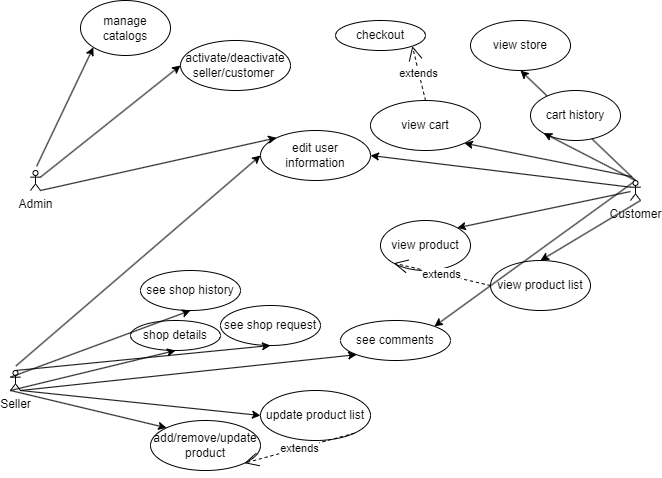

The diagram above was exported from draw.io. Its source (the exported page's mxGraphModel, read from the mxfile embedded in the PNG):
<mxGraphModel dx="2074" dy="1118" grid="1" gridSize="10" guides="1" tooltips="1" connect="1" arrows="1" fold="1" page="1" pageScale="1" pageWidth="850" pageHeight="1100" math="0" shadow="0">
  <root>
    <mxCell id="0" />
    <mxCell id="1" parent="0" />
    <mxCell id="w4E_8qeDEc7EK2nCQLhO-1" value="Admin" style="shape=umlActor;verticalLabelPosition=bottom;verticalAlign=top;html=1;" vertex="1" parent="1">
      <mxGeometry x="30" y="280" width="10" height="20" as="geometry" />
    </mxCell>
    <mxCell id="w4E_8qeDEc7EK2nCQLhO-2" value="Seller" style="shape=umlActor;verticalLabelPosition=bottom;verticalAlign=top;html=1;" vertex="1" parent="1">
      <mxGeometry x="10" y="480" width="10" height="20" as="geometry" />
    </mxCell>
    <mxCell id="w4E_8qeDEc7EK2nCQLhO-3" value="Customer" style="shape=umlActor;verticalLabelPosition=bottom;verticalAlign=top;html=1;" vertex="1" parent="1">
      <mxGeometry x="630" y="290" width="10" height="20" as="geometry" />
    </mxCell>
    <mxCell id="w4E_8qeDEc7EK2nCQLhO-4" value="activate/deactivate seller/customer&amp;nbsp;" style="ellipse;whiteSpace=wrap;html=1;" vertex="1" parent="1">
      <mxGeometry x="180" y="150" width="110" height="50" as="geometry" />
    </mxCell>
    <mxCell id="w4E_8qeDEc7EK2nCQLhO-5" value="add/remove/update product" style="ellipse;whiteSpace=wrap;html=1;" vertex="1" parent="1">
      <mxGeometry x="150" y="530" width="110" height="50" as="geometry" />
    </mxCell>
    <mxCell id="w4E_8qeDEc7EK2nCQLhO-6" value="view cart" style="ellipse;whiteSpace=wrap;html=1;" vertex="1" parent="1">
      <mxGeometry x="370" y="210" width="110" height="50" as="geometry" />
    </mxCell>
    <mxCell id="w4E_8qeDEc7EK2nCQLhO-7" value="edit user information" style="ellipse;whiteSpace=wrap;html=1;" vertex="1" parent="1">
      <mxGeometry x="260" y="240" width="110" height="50" as="geometry" />
    </mxCell>
    <mxCell id="w4E_8qeDEc7EK2nCQLhO-8" value="manage catalogs" style="ellipse;whiteSpace=wrap;html=1;" vertex="1" parent="1">
      <mxGeometry x="80" y="110" width="90" height="55" as="geometry" />
    </mxCell>
    <mxCell id="w4E_8qeDEc7EK2nCQLhO-9" value="update product list" style="ellipse;whiteSpace=wrap;html=1;" vertex="1" parent="1">
      <mxGeometry x="260" y="500" width="110" height="50" as="geometry" />
    </mxCell>
    <mxCell id="w4E_8qeDEc7EK2nCQLhO-10" value="" style="endArrow=classic;html=1;rounded=0;entryX=0;entryY=1;entryDx=0;entryDy=0;exitX=0.614;exitY=-0.21;exitDx=0;exitDy=0;exitPerimeter=0;" edge="1" parent="1" source="w4E_8qeDEc7EK2nCQLhO-1" target="w4E_8qeDEc7EK2nCQLhO-8">
      <mxGeometry width="50" height="50" relative="1" as="geometry">
        <mxPoint x="310" y="350" as="sourcePoint" />
        <mxPoint x="360" y="300" as="targetPoint" />
      </mxGeometry>
    </mxCell>
    <mxCell id="w4E_8qeDEc7EK2nCQLhO-11" value="" style="endArrow=classic;html=1;rounded=0;exitX=1;exitY=0.3333333333333333;exitDx=0;exitDy=0;exitPerimeter=0;entryX=0;entryY=0.5;entryDx=0;entryDy=0;" edge="1" parent="1" source="w4E_8qeDEc7EK2nCQLhO-1" target="w4E_8qeDEc7EK2nCQLhO-4">
      <mxGeometry width="50" height="50" relative="1" as="geometry">
        <mxPoint x="310" y="350" as="sourcePoint" />
        <mxPoint x="360" y="300" as="targetPoint" />
      </mxGeometry>
    </mxCell>
    <mxCell id="w4E_8qeDEc7EK2nCQLhO-12" value="" style="endArrow=classic;html=1;rounded=0;exitX=1;exitY=1;exitDx=0;exitDy=0;exitPerimeter=0;entryX=0;entryY=0;entryDx=0;entryDy=0;" edge="1" parent="1" source="w4E_8qeDEc7EK2nCQLhO-1" target="w4E_8qeDEc7EK2nCQLhO-7">
      <mxGeometry width="50" height="50" relative="1" as="geometry">
        <mxPoint x="310" y="350" as="sourcePoint" />
        <mxPoint x="360" y="300" as="targetPoint" />
      </mxGeometry>
    </mxCell>
    <mxCell id="w4E_8qeDEc7EK2nCQLhO-13" value="" style="endArrow=classic;html=1;rounded=0;exitX=0.545;exitY=-0.228;exitDx=0;exitDy=0;exitPerimeter=0;entryX=0;entryY=0.5;entryDx=0;entryDy=0;" edge="1" parent="1" source="w4E_8qeDEc7EK2nCQLhO-2" target="w4E_8qeDEc7EK2nCQLhO-7">
      <mxGeometry width="50" height="50" relative="1" as="geometry">
        <mxPoint x="310" y="350" as="sourcePoint" />
        <mxPoint x="360" y="300" as="targetPoint" />
      </mxGeometry>
    </mxCell>
    <mxCell id="w4E_8qeDEc7EK2nCQLhO-14" value="" style="endArrow=classic;html=1;rounded=0;entryX=1;entryY=0.5;entryDx=0;entryDy=0;exitX=0;exitY=0.3333333333333333;exitDx=0;exitDy=0;exitPerimeter=0;" edge="1" parent="1" source="w4E_8qeDEc7EK2nCQLhO-3" target="w4E_8qeDEc7EK2nCQLhO-7">
      <mxGeometry width="50" height="50" relative="1" as="geometry">
        <mxPoint x="310" y="350" as="sourcePoint" />
        <mxPoint x="360" y="300" as="targetPoint" />
      </mxGeometry>
    </mxCell>
    <mxCell id="w4E_8qeDEc7EK2nCQLhO-15" value="" style="endArrow=classic;html=1;rounded=0;entryX=1;entryY=1;entryDx=0;entryDy=0;exitX=0.131;exitY=-0.193;exitDx=0;exitDy=0;exitPerimeter=0;" edge="1" parent="1" source="w4E_8qeDEc7EK2nCQLhO-3" target="w4E_8qeDEc7EK2nCQLhO-6">
      <mxGeometry width="50" height="50" relative="1" as="geometry">
        <mxPoint x="310" y="350" as="sourcePoint" />
        <mxPoint x="360" y="300" as="targetPoint" />
      </mxGeometry>
    </mxCell>
    <mxCell id="w4E_8qeDEc7EK2nCQLhO-16" value="" style="endArrow=classic;html=1;rounded=0;entryX=0;entryY=0.5;entryDx=0;entryDy=0;" edge="1" parent="1" target="w4E_8qeDEc7EK2nCQLhO-9">
      <mxGeometry width="50" height="50" relative="1" as="geometry">
        <mxPoint x="20" y="500" as="sourcePoint" />
        <mxPoint x="360" y="300" as="targetPoint" />
      </mxGeometry>
    </mxCell>
    <mxCell id="w4E_8qeDEc7EK2nCQLhO-17" value="" style="endArrow=classic;html=1;rounded=0;entryX=0;entryY=0;entryDx=0;entryDy=0;exitX=0;exitY=1;exitDx=0;exitDy=0;exitPerimeter=0;" edge="1" parent="1" source="w4E_8qeDEc7EK2nCQLhO-2" target="w4E_8qeDEc7EK2nCQLhO-5">
      <mxGeometry width="50" height="50" relative="1" as="geometry">
        <mxPoint x="310" y="350" as="sourcePoint" />
        <mxPoint x="360" y="300" as="targetPoint" />
      </mxGeometry>
    </mxCell>
    <mxCell id="w4E_8qeDEc7EK2nCQLhO-18" value="view product list" style="ellipse;whiteSpace=wrap;html=1;" vertex="1" parent="1">
      <mxGeometry x="490" y="370" width="100" height="50" as="geometry" />
    </mxCell>
    <mxCell id="w4E_8qeDEc7EK2nCQLhO-19" value="view store" style="ellipse;whiteSpace=wrap;html=1;" vertex="1" parent="1">
      <mxGeometry x="470" y="130" width="100" height="50" as="geometry" />
    </mxCell>
    <mxCell id="w4E_8qeDEc7EK2nCQLhO-20" value="view product" style="ellipse;whiteSpace=wrap;html=1;" vertex="1" parent="1">
      <mxGeometry x="380" y="330" width="90" height="50" as="geometry" />
    </mxCell>
    <mxCell id="w4E_8qeDEc7EK2nCQLhO-21" value="extends" style="endArrow=open;endSize=12;dashed=1;html=1;rounded=0;entryX=1;entryY=1;entryDx=0;entryDy=0;exitX=1;exitY=1;exitDx=0;exitDy=0;" edge="1" parent="1" source="w4E_8qeDEc7EK2nCQLhO-9" target="w4E_8qeDEc7EK2nCQLhO-5">
      <mxGeometry width="160" relative="1" as="geometry">
        <mxPoint x="230" y="510" as="sourcePoint" />
        <mxPoint x="390" y="510" as="targetPoint" />
      </mxGeometry>
    </mxCell>
    <mxCell id="w4E_8qeDEc7EK2nCQLhO-22" value="extends" style="endArrow=open;endSize=12;dashed=1;html=1;rounded=0;entryX=0;entryY=1;entryDx=0;entryDy=0;exitX=0;exitY=0.5;exitDx=0;exitDy=0;" edge="1" parent="1" source="w4E_8qeDEc7EK2nCQLhO-18" target="w4E_8qeDEc7EK2nCQLhO-20">
      <mxGeometry width="160" relative="1" as="geometry">
        <mxPoint x="294" y="493" as="sourcePoint" />
        <mxPoint x="154" y="523" as="targetPoint" />
      </mxGeometry>
    </mxCell>
    <mxCell id="w4E_8qeDEc7EK2nCQLhO-23" value="" style="endArrow=classic;html=1;rounded=0;entryX=0.5;entryY=1;entryDx=0;entryDy=0;exitX=0.5;exitY=0;exitDx=0;exitDy=0;exitPerimeter=0;" edge="1" parent="1" source="w4E_8qeDEc7EK2nCQLhO-3" target="w4E_8qeDEc7EK2nCQLhO-19">
      <mxGeometry width="50" height="50" relative="1" as="geometry">
        <mxPoint x="310" y="350" as="sourcePoint" />
        <mxPoint x="360" y="300" as="targetPoint" />
      </mxGeometry>
    </mxCell>
    <mxCell id="w4E_8qeDEc7EK2nCQLhO-24" value="" style="endArrow=classic;html=1;rounded=0;entryX=1;entryY=0;entryDx=0;entryDy=0;" edge="1" parent="1" source="w4E_8qeDEc7EK2nCQLhO-3" target="w4E_8qeDEc7EK2nCQLhO-20">
      <mxGeometry width="50" height="50" relative="1" as="geometry">
        <mxPoint x="515" y="270" as="sourcePoint" />
        <mxPoint x="530" y="190" as="targetPoint" />
      </mxGeometry>
    </mxCell>
    <mxCell id="w4E_8qeDEc7EK2nCQLhO-25" value="" style="endArrow=classic;html=1;rounded=0;entryX=0.5;entryY=0;entryDx=0;entryDy=0;exitX=1;exitY=1;exitDx=0;exitDy=0;exitPerimeter=0;" edge="1" parent="1" source="w4E_8qeDEc7EK2nCQLhO-3" target="w4E_8qeDEc7EK2nCQLhO-18">
      <mxGeometry width="50" height="50" relative="1" as="geometry">
        <mxPoint x="525" y="280" as="sourcePoint" />
        <mxPoint x="540" y="200" as="targetPoint" />
      </mxGeometry>
    </mxCell>
    <mxCell id="w4E_8qeDEc7EK2nCQLhO-26" value="checkout" style="ellipse;whiteSpace=wrap;html=1;" vertex="1" parent="1">
      <mxGeometry x="335" y="130" width="90" height="30" as="geometry" />
    </mxCell>
    <mxCell id="w4E_8qeDEc7EK2nCQLhO-27" value="see comments" style="ellipse;whiteSpace=wrap;html=1;" vertex="1" parent="1">
      <mxGeometry x="340" y="430" width="110" height="40" as="geometry" />
    </mxCell>
    <mxCell id="w4E_8qeDEc7EK2nCQLhO-28" value="" style="endArrow=classic;html=1;rounded=0;entryX=1;entryY=0;entryDx=0;entryDy=0;exitX=0.25;exitY=0.1;exitDx=0;exitDy=0;exitPerimeter=0;" edge="1" parent="1" source="w4E_8qeDEc7EK2nCQLhO-3" target="w4E_8qeDEc7EK2nCQLhO-27">
      <mxGeometry width="50" height="50" relative="1" as="geometry">
        <mxPoint x="500" y="280" as="sourcePoint" />
        <mxPoint x="467" y="347" as="targetPoint" />
      </mxGeometry>
    </mxCell>
    <mxCell id="w4E_8qeDEc7EK2nCQLhO-29" value="" style="endArrow=classic;html=1;rounded=0;entryX=0;entryY=1;entryDx=0;entryDy=0;exitX=1;exitY=1;exitDx=0;exitDy=0;exitPerimeter=0;" edge="1" parent="1" source="w4E_8qeDEc7EK2nCQLhO-2" target="w4E_8qeDEc7EK2nCQLhO-27">
      <mxGeometry width="50" height="50" relative="1" as="geometry">
        <mxPoint x="520" y="297" as="sourcePoint" />
        <mxPoint x="477" y="357" as="targetPoint" />
      </mxGeometry>
    </mxCell>
    <mxCell id="w4E_8qeDEc7EK2nCQLhO-30" value="see shop history" style="ellipse;whiteSpace=wrap;html=1;" vertex="1" parent="1">
      <mxGeometry x="140" y="380" width="100" height="40" as="geometry" />
    </mxCell>
    <mxCell id="w4E_8qeDEc7EK2nCQLhO-31" value="see shop request" style="ellipse;whiteSpace=wrap;html=1;" vertex="1" parent="1">
      <mxGeometry x="220" y="415" width="100" height="40" as="geometry" />
    </mxCell>
    <mxCell id="w4E_8qeDEc7EK2nCQLhO-32" value="shop details" style="ellipse;whiteSpace=wrap;html=1;" vertex="1" parent="1">
      <mxGeometry x="130" y="430" width="90" height="30" as="geometry" />
    </mxCell>
    <mxCell id="w4E_8qeDEc7EK2nCQLhO-33" value="" style="endArrow=classic;html=1;rounded=0;exitX=0;exitY=1;exitDx=0;exitDy=0;exitPerimeter=0;entryX=0.5;entryY=1;entryDx=0;entryDy=0;" edge="1" parent="1" source="w4E_8qeDEc7EK2nCQLhO-2" target="w4E_8qeDEc7EK2nCQLhO-32">
      <mxGeometry width="50" height="50" relative="1" as="geometry">
        <mxPoint x="140" y="437" as="sourcePoint" />
        <mxPoint x="200" y="475" as="targetPoint" />
      </mxGeometry>
    </mxCell>
    <mxCell id="w4E_8qeDEc7EK2nCQLhO-34" value="" style="endArrow=classic;html=1;rounded=0;exitX=0;exitY=0.3333333333333333;exitDx=0;exitDy=0;exitPerimeter=0;entryX=0.5;entryY=1;entryDx=0;entryDy=0;" edge="1" parent="1" source="w4E_8qeDEc7EK2nCQLhO-2" target="w4E_8qeDEc7EK2nCQLhO-30">
      <mxGeometry width="50" height="50" relative="1" as="geometry">
        <mxPoint x="150" y="447" as="sourcePoint" />
        <mxPoint x="210" y="485" as="targetPoint" />
      </mxGeometry>
    </mxCell>
    <mxCell id="w4E_8qeDEc7EK2nCQLhO-35" value="" style="endArrow=classic;html=1;rounded=0;exitX=0.5;exitY=0;exitDx=0;exitDy=0;exitPerimeter=0;entryX=0.5;entryY=1;entryDx=0;entryDy=0;" edge="1" parent="1" source="w4E_8qeDEc7EK2nCQLhO-2" target="w4E_8qeDEc7EK2nCQLhO-31">
      <mxGeometry width="50" height="50" relative="1" as="geometry">
        <mxPoint x="130" y="437" as="sourcePoint" />
        <mxPoint x="105" y="414" as="targetPoint" />
      </mxGeometry>
    </mxCell>
    <mxCell id="w4E_8qeDEc7EK2nCQLhO-36" value="extends" style="endArrow=open;endSize=12;dashed=1;html=1;rounded=0;entryX=1;entryY=1;entryDx=0;entryDy=0;exitX=0.5;exitY=0;exitDx=0;exitDy=0;" edge="1" parent="1" source="w4E_8qeDEc7EK2nCQLhO-6" target="w4E_8qeDEc7EK2nCQLhO-26">
      <mxGeometry width="160" relative="1" as="geometry">
        <mxPoint x="500" y="405" as="sourcePoint" />
        <mxPoint x="403" y="383" as="targetPoint" />
      </mxGeometry>
    </mxCell>
    <mxCell id="w4E_8qeDEc7EK2nCQLhO-37" value="cart history" style="ellipse;whiteSpace=wrap;html=1;" vertex="1" parent="1">
      <mxGeometry x="530" y="200" width="90" height="50" as="geometry" />
    </mxCell>
    <mxCell id="w4E_8qeDEc7EK2nCQLhO-38" value="" style="endArrow=classic;html=1;rounded=0;entryX=0;entryY=1;entryDx=0;entryDy=0;exitX=0.5;exitY=0;exitDx=0;exitDy=0;exitPerimeter=0;" edge="1" parent="1" source="w4E_8qeDEc7EK2nCQLhO-3" target="w4E_8qeDEc7EK2nCQLhO-37">
      <mxGeometry width="50" height="50" relative="1" as="geometry">
        <mxPoint x="511" y="266" as="sourcePoint" />
        <mxPoint x="474" y="263" as="targetPoint" />
      </mxGeometry>
    </mxCell>
  </root>
</mxGraphModel>